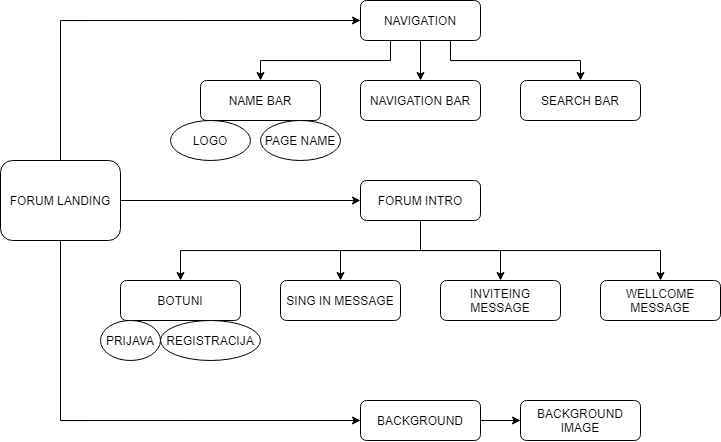

The diagram above was exported from draw.io. Its source (the exported page's mxGraphModel, read from the mxfile embedded in the PNG):
<mxGraphModel dx="1504" dy="645" grid="1" gridSize="10" guides="1" tooltips="1" connect="1" arrows="1" fold="1" page="1" pageScale="1" pageWidth="827" pageHeight="1169" math="0" shadow="0">
  <root>
    <mxCell id="Cn2Ef3AJrli-cY05HfH5-0" />
    <mxCell id="Cn2Ef3AJrli-cY05HfH5-1" parent="Cn2Ef3AJrli-cY05HfH5-0" />
    <mxCell id="IvzGH4Adlqiep5HbV6OP-0" style="edgeStyle=orthogonalEdgeStyle;rounded=0;orthogonalLoop=1;jettySize=auto;html=1;exitX=0.5;exitY=0;exitDx=0;exitDy=0;entryX=0;entryY=0.5;entryDx=0;entryDy=0;" edge="1" parent="Cn2Ef3AJrli-cY05HfH5-1" source="IvzGH4Adlqiep5HbV6OP-3" target="IvzGH4Adlqiep5HbV6OP-9">
      <mxGeometry relative="1" as="geometry" />
    </mxCell>
    <mxCell id="IvzGH4Adlqiep5HbV6OP-1" style="edgeStyle=orthogonalEdgeStyle;rounded=0;orthogonalLoop=1;jettySize=auto;html=1;exitX=0.5;exitY=1;exitDx=0;exitDy=0;entryX=0;entryY=0.5;entryDx=0;entryDy=0;" edge="1" parent="Cn2Ef3AJrli-cY05HfH5-1" source="IvzGH4Adlqiep5HbV6OP-3" target="IvzGH4Adlqiep5HbV6OP-5">
      <mxGeometry relative="1" as="geometry" />
    </mxCell>
    <mxCell id="IvzGH4Adlqiep5HbV6OP-2" style="edgeStyle=orthogonalEdgeStyle;rounded=0;orthogonalLoop=1;jettySize=auto;html=1;exitX=1;exitY=0.5;exitDx=0;exitDy=0;entryX=0;entryY=0.5;entryDx=0;entryDy=0;" edge="1" parent="Cn2Ef3AJrli-cY05HfH5-1" source="IvzGH4Adlqiep5HbV6OP-3" target="IvzGH4Adlqiep5HbV6OP-13">
      <mxGeometry relative="1" as="geometry">
        <mxPoint x="320" y="560" as="targetPoint" />
      </mxGeometry>
    </mxCell>
    <mxCell id="IvzGH4Adlqiep5HbV6OP-3" value="FORUM LANDING" style="rounded=1;whiteSpace=wrap;html=1;" vertex="1" parent="Cn2Ef3AJrli-cY05HfH5-1">
      <mxGeometry x="40" y="200" width="120" height="80" as="geometry" />
    </mxCell>
    <mxCell id="IvzGH4Adlqiep5HbV6OP-4" style="edgeStyle=orthogonalEdgeStyle;rounded=0;orthogonalLoop=1;jettySize=auto;html=1;exitX=1;exitY=0.5;exitDx=0;exitDy=0;entryX=0;entryY=0.5;entryDx=0;entryDy=0;" edge="1" parent="Cn2Ef3AJrli-cY05HfH5-1" source="IvzGH4Adlqiep5HbV6OP-5" target="IvzGH4Adlqiep5HbV6OP-10">
      <mxGeometry relative="1" as="geometry" />
    </mxCell>
    <mxCell id="IvzGH4Adlqiep5HbV6OP-5" value="BACKGROUND" style="rounded=1;whiteSpace=wrap;html=1;" vertex="1" parent="Cn2Ef3AJrli-cY05HfH5-1">
      <mxGeometry x="400" y="440" width="120" height="40" as="geometry" />
    </mxCell>
    <mxCell id="IvzGH4Adlqiep5HbV6OP-6" style="edgeStyle=orthogonalEdgeStyle;rounded=0;orthogonalLoop=1;jettySize=auto;html=1;exitX=0.5;exitY=1;exitDx=0;exitDy=0;entryX=0.5;entryY=0;entryDx=0;entryDy=0;" edge="1" parent="Cn2Ef3AJrli-cY05HfH5-1" source="IvzGH4Adlqiep5HbV6OP-9" target="IvzGH4Adlqiep5HbV6OP-14">
      <mxGeometry relative="1" as="geometry" />
    </mxCell>
    <mxCell id="IvzGH4Adlqiep5HbV6OP-7" style="edgeStyle=orthogonalEdgeStyle;rounded=0;orthogonalLoop=1;jettySize=auto;html=1;exitX=0.25;exitY=1;exitDx=0;exitDy=0;entryX=0.5;entryY=0;entryDx=0;entryDy=0;" edge="1" parent="Cn2Ef3AJrli-cY05HfH5-1" source="IvzGH4Adlqiep5HbV6OP-9" target="IvzGH4Adlqiep5HbV6OP-15">
      <mxGeometry relative="1" as="geometry" />
    </mxCell>
    <mxCell id="IvzGH4Adlqiep5HbV6OP-8" style="edgeStyle=orthogonalEdgeStyle;rounded=0;orthogonalLoop=1;jettySize=auto;html=1;exitX=0.75;exitY=1;exitDx=0;exitDy=0;entryX=0.5;entryY=0;entryDx=0;entryDy=0;" edge="1" parent="Cn2Ef3AJrli-cY05HfH5-1" source="IvzGH4Adlqiep5HbV6OP-9" target="IvzGH4Adlqiep5HbV6OP-17">
      <mxGeometry relative="1" as="geometry" />
    </mxCell>
    <mxCell id="IvzGH4Adlqiep5HbV6OP-9" value="NAVIGATION" style="rounded=1;whiteSpace=wrap;html=1;" vertex="1" parent="Cn2Ef3AJrli-cY05HfH5-1">
      <mxGeometry x="400" y="40" width="120" height="40" as="geometry" />
    </mxCell>
    <mxCell id="IvzGH4Adlqiep5HbV6OP-10" value="BACKGROUND IMAGE" style="rounded=1;whiteSpace=wrap;html=1;" vertex="1" parent="Cn2Ef3AJrli-cY05HfH5-1">
      <mxGeometry x="560" y="440" width="120" height="40" as="geometry" />
    </mxCell>
    <mxCell id="59KpwG1TikTosYx9Axe_-0" style="edgeStyle=orthogonalEdgeStyle;rounded=0;orthogonalLoop=1;jettySize=auto;html=1;exitX=0.5;exitY=1;exitDx=0;exitDy=0;entryX=0.5;entryY=0;entryDx=0;entryDy=0;" edge="1" parent="Cn2Ef3AJrli-cY05HfH5-1" source="IvzGH4Adlqiep5HbV6OP-13" target="IvzGH4Adlqiep5HbV6OP-42">
      <mxGeometry relative="1" as="geometry" />
    </mxCell>
    <mxCell id="59KpwG1TikTosYx9Axe_-1" style="edgeStyle=orthogonalEdgeStyle;rounded=0;orthogonalLoop=1;jettySize=auto;html=1;exitX=0.5;exitY=1;exitDx=0;exitDy=0;entryX=0.5;entryY=0;entryDx=0;entryDy=0;" edge="1" parent="Cn2Ef3AJrli-cY05HfH5-1" source="IvzGH4Adlqiep5HbV6OP-13" target="IvzGH4Adlqiep5HbV6OP-39">
      <mxGeometry relative="1" as="geometry" />
    </mxCell>
    <mxCell id="59KpwG1TikTosYx9Axe_-2" style="edgeStyle=orthogonalEdgeStyle;rounded=0;orthogonalLoop=1;jettySize=auto;html=1;exitX=0.5;exitY=1;exitDx=0;exitDy=0;" edge="1" parent="Cn2Ef3AJrli-cY05HfH5-1" source="IvzGH4Adlqiep5HbV6OP-13" target="IvzGH4Adlqiep5HbV6OP-33">
      <mxGeometry relative="1" as="geometry" />
    </mxCell>
    <mxCell id="59KpwG1TikTosYx9Axe_-3" style="edgeStyle=orthogonalEdgeStyle;rounded=0;orthogonalLoop=1;jettySize=auto;html=1;exitX=0.5;exitY=1;exitDx=0;exitDy=0;" edge="1" parent="Cn2Ef3AJrli-cY05HfH5-1" source="IvzGH4Adlqiep5HbV6OP-13" target="IvzGH4Adlqiep5HbV6OP-36">
      <mxGeometry relative="1" as="geometry" />
    </mxCell>
    <mxCell id="IvzGH4Adlqiep5HbV6OP-13" value="FORUM INTRO" style="rounded=1;whiteSpace=wrap;html=1;" vertex="1" parent="Cn2Ef3AJrli-cY05HfH5-1">
      <mxGeometry x="400" y="220" width="120" height="40" as="geometry" />
    </mxCell>
    <mxCell id="IvzGH4Adlqiep5HbV6OP-14" value="NAVIGATION BAR" style="rounded=1;whiteSpace=wrap;html=1;" vertex="1" parent="Cn2Ef3AJrli-cY05HfH5-1">
      <mxGeometry x="400" y="120" width="120" height="40" as="geometry" />
    </mxCell>
    <mxCell id="IvzGH4Adlqiep5HbV6OP-15" value="NAME BAR" style="rounded=1;whiteSpace=wrap;html=1;" vertex="1" parent="Cn2Ef3AJrli-cY05HfH5-1">
      <mxGeometry x="240" y="120" width="120" height="40" as="geometry" />
    </mxCell>
    <mxCell id="IvzGH4Adlqiep5HbV6OP-16" style="edgeStyle=orthogonalEdgeStyle;rounded=0;orthogonalLoop=1;jettySize=auto;html=1;exitX=0.5;exitY=1;exitDx=0;exitDy=0;" edge="1" parent="Cn2Ef3AJrli-cY05HfH5-1" source="IvzGH4Adlqiep5HbV6OP-15" target="IvzGH4Adlqiep5HbV6OP-15">
      <mxGeometry relative="1" as="geometry" />
    </mxCell>
    <mxCell id="IvzGH4Adlqiep5HbV6OP-17" value="SEARCH BAR" style="rounded=1;whiteSpace=wrap;html=1;" vertex="1" parent="Cn2Ef3AJrli-cY05HfH5-1">
      <mxGeometry x="560" y="120" width="120" height="40" as="geometry" />
    </mxCell>
    <mxCell id="IvzGH4Adlqiep5HbV6OP-18" value="LOGO" style="ellipse;whiteSpace=wrap;html=1;" vertex="1" parent="Cn2Ef3AJrli-cY05HfH5-1">
      <mxGeometry x="210" y="160" width="80" height="40" as="geometry" />
    </mxCell>
    <mxCell id="IvzGH4Adlqiep5HbV6OP-19" value="PAGE NAME" style="ellipse;whiteSpace=wrap;html=1;" vertex="1" parent="Cn2Ef3AJrli-cY05HfH5-1">
      <mxGeometry x="300" y="160" width="80" height="40" as="geometry" />
    </mxCell>
    <mxCell id="IvzGH4Adlqiep5HbV6OP-33" value="INVITEING MESSAGE" style="rounded=1;whiteSpace=wrap;html=1;" vertex="1" parent="Cn2Ef3AJrli-cY05HfH5-1">
      <mxGeometry x="480" y="320" width="120" height="40" as="geometry" />
    </mxCell>
    <mxCell id="IvzGH4Adlqiep5HbV6OP-36" value="WELLCOME MESSAGE" style="rounded=1;whiteSpace=wrap;html=1;" vertex="1" parent="Cn2Ef3AJrli-cY05HfH5-1">
      <mxGeometry x="640" y="320" width="120" height="40" as="geometry" />
    </mxCell>
    <mxCell id="IvzGH4Adlqiep5HbV6OP-39" value="SING IN MESSAGE" style="rounded=1;whiteSpace=wrap;html=1;" vertex="1" parent="Cn2Ef3AJrli-cY05HfH5-1">
      <mxGeometry x="320" y="320" width="120" height="40" as="geometry" />
    </mxCell>
    <mxCell id="IvzGH4Adlqiep5HbV6OP-42" value="BOTUNI" style="rounded=1;whiteSpace=wrap;html=1;" vertex="1" parent="Cn2Ef3AJrli-cY05HfH5-1">
      <mxGeometry x="160" y="320" width="120" height="40" as="geometry" />
    </mxCell>
    <mxCell id="59KpwG1TikTosYx9Axe_-4" value="PRIJAVA" style="ellipse;whiteSpace=wrap;html=1;" vertex="1" parent="Cn2Ef3AJrli-cY05HfH5-1">
      <mxGeometry x="140" y="360" width="60" height="40" as="geometry" />
    </mxCell>
    <mxCell id="59KpwG1TikTosYx9Axe_-5" value="REGISTRACIJA" style="ellipse;whiteSpace=wrap;html=1;" vertex="1" parent="Cn2Ef3AJrli-cY05HfH5-1">
      <mxGeometry x="200" y="360" width="100" height="40" as="geometry" />
    </mxCell>
  </root>
</mxGraphModel>